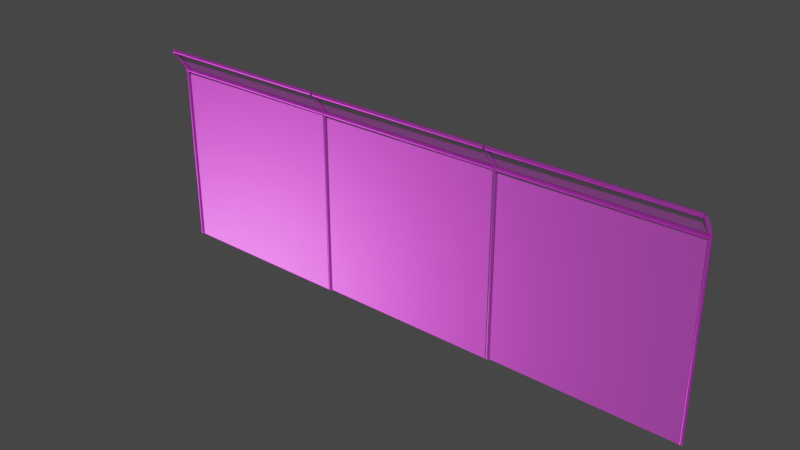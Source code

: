# Source: uploads_files_4144185_wire_fence.blend  (saved by Blender 3.1.7; exported with 4.5.12 LTS)
import bpy
from mathutils import Matrix  # noqa: F401  (used for matrix-valued properties, if any)

bpy.ops.wm.read_factory_settings(use_empty=True)
scene = bpy.context.scene
scene.name = 'Scene'

# ---- collections
col_collection = bpy.data.collections.new('Collection'); scene.collection.children.link(col_collection)

# ---- images (referenced by path relative to the original .blend; pixels are not part of the script)
import os
ASSET_DIR = os.environ.get("B2B_ASSET_DIR", "")  # directory of the original .blend (textures are referenced by path, not embedded)
HERE = os.path.dirname(os.path.abspath(__file__))  # packed textures are extracted next to this script under _unpacked/

def load_image(name, relpath, width, height, colorspace="sRGB"):
    """Load a texture the original file referenced (path relative to the .blend, or extracted next to this script)."""
    p = next((c for c in (os.path.join(HERE, relpath), os.path.join(ASSET_DIR, relpath)) if relpath and os.path.exists(c)), "")
    if p:
        img = bpy.data.images.load(p, check_existing=True)
        img.name = name
    else:  # same state as the original file: an image datablock whose file is absent (Cycles renders it pink)
        img = bpy.data.images.new(name, width, height)
        img.source = "FILE"
        img.filepath = "//" + (relpath or name)
    img.colorspace_settings.name = colorspace
    return img
img_fence_defaultmaterial_height_png = load_image('fence_DefaultMaterial_Height.png', 'fence/fence_DefaultMaterial_Height.png', 1024, 1024, 'Non-Color')
img_fence_defaultmaterial_basecolor_png = load_image('fence_DefaultMaterial_BaseColor.png', 'fence/fence_DefaultMaterial_BaseColor.png', 1024, 1024, 'sRGB')
img_fence_defaultmaterial_metallic_png = load_image('fence_DefaultMaterial_Metallic.png', 'fence/fence_DefaultMaterial_Metallic.png', 1024, 1024, 'Non-Color')
img_fence_defaultmaterial_roughness_png = load_image('fence_DefaultMaterial_Roughness.png', 'fence/fence_DefaultMaterial_Roughness.png', 1024, 1024, 'Non-Color')
img_fence_defaultmaterial_normal_png_001 = load_image('fence_DefaultMaterial_Normal.png.001', 'fence/fence_DefaultMaterial_Normal.png', 1024, 1024, 'Non-Color')
img_fence_defaultmaterial_opacity___png = load_image('fence_DefaultMaterial_opacity(..png', 'fence/fence_DefaultMaterial_opacity(..png', 1024, 1024, 'sRGB')

# ---- materials (node trees are filled in below, after node groups)
mat_material_006 = bpy.data.materials.new('Material.006')
mat_material_006.surface_render_method = 'BLENDED'
mat_material_006.blend_method = 'BLEND'
mat_material_006.use_transparent_shadow = False
mat_material_006.roughness = 0.5

# ---- material node trees
mat_material_006.use_nodes = True; mat_material_006.node_tree.nodes.clear()
_N = mat_material_006.node_tree.nodes; _L = mat_material_006.node_tree.links
n0 = _N.new('NodeFrame'); n0.name = 'Frame'; n0.location = (-1270, 330)
n0.label = 'Mapping'
n0.width = 400
n1 = _N.new('NodeFrame'); n1.name = 'Frame.001'; n1.location = (-628, 530)
n1.label = 'Textures'
n1.width = 358
n2 = _N.new('ShaderNodeOutputMaterial'); n2.name = 'Material Output'; n2.location = (300, 300)
n3 = _N.new('ShaderNodeTexImage'); n3.name = 'Image Texture'; n3.location = (88, -1150)
n3.label = 'Displacement'
n3.image = img_fence_defaultmaterial_height_png
n4 = _N.new('ShaderNodeDisplacement'); n4.name = 'Displacement'; n4.location = (10, -260)
n4.inputs[2].default_value = 1.0
n5 = _N.new('ShaderNodeTexImage'); n5.name = 'Image Texture.001'; n5.location = (88, -30)
n5.label = 'Base Color'
n5.image = img_fence_defaultmaterial_basecolor_png
n6 = _N.new('ShaderNodeTexImage'); n6.name = 'Image Texture.002'; n6.location = (88, -310)
n6.label = 'Metallic'
n6.image = img_fence_defaultmaterial_metallic_png
n7 = _N.new('ShaderNodeTexImage'); n7.name = 'Image Texture.003'; n7.location = (88, -590)
n7.label = 'Roughness'
n7.image = img_fence_defaultmaterial_roughness_png
n8 = _N.new('ShaderNodeTexImage'); n8.name = 'Image Texture.004'; n8.location = (88, -870)
n8.label = 'Normal'
n8.image = img_fence_defaultmaterial_normal_png_001
n9 = _N.new('ShaderNodeNormalMap'); n9.name = 'Normal Map'; n9.location = (-240, -340)
n10 = _N.new('ShaderNodeMapping'); n10.name = 'Mapping'; n10.location = (230, -30)
n11 = _N.new('NodeReroute'); n11.name = 'Reroute'; n11.location = (38, -700)
n11.width = 16
n11.socket_idname = 'NodeSocketVector'
n12 = _N.new('ShaderNodeTexCoord'); n12.name = 'Texture Coordinate'; n12.location = (30, -30)
n13 = _N.new('ShaderNodeBsdfPrincipled'); n13.name = 'Principled BSDF'; n13.location = (10, 300)
n13.distribution = 'GGX'
n13.subsurface_method = 'RANDOM_WALK_SKIN'
n13.inputs[3].default_value = 1.45
n13.inputs[27].default_value = (0.0, 0.0, 0.0, 1.0)
n13.inputs[28].default_value = 1.0
n14 = _N.new('ShaderNodeTexImage'); n14.name = 'Image Texture.005'; n14.location = (393, -218)
n14.image = img_fence_defaultmaterial_opacity___png
n3.parent = n1
n5.parent = n1
n6.parent = n1
n7.parent = n1
n8.parent = n1
n10.parent = n0
n11.parent = n1
n12.parent = n0
_L.new(n13.outputs[0], n2.inputs[0])
_L.new(n3.outputs[0], n4.inputs[0])
_L.new(n4.outputs[0], n2.inputs[2])
_L.new(n5.outputs[0], n13.inputs[0])
_L.new(n6.outputs[0], n13.inputs[1])
_L.new(n7.outputs[0], n13.inputs[2])
_L.new(n8.outputs[0], n9.inputs[1])
_L.new(n9.outputs[0], n13.inputs[5])
_L.new(n11.outputs[0], n5.inputs[0])
_L.new(n11.outputs[0], n6.inputs[0])
_L.new(n11.outputs[0], n7.inputs[0])
_L.new(n11.outputs[0], n8.inputs[0])
_L.new(n11.outputs[0], n3.inputs[0])
_L.new(n10.outputs[0], n11.inputs[0])
_L.new(n12.outputs[2], n10.inputs[0])
_L.new(n14.outputs[0], n13.inputs[4])
n2.is_active_output = True

# ---- world
world_world = bpy.data.worlds.new('World'); scene.world = world_world
world_world.use_nodes = True; world_world.node_tree.nodes.clear()
_N = world_world.node_tree.nodes; _L = world_world.node_tree.links
n0 = _N.new('ShaderNodeOutputWorld'); n0.name = 'World Output'; n0.location = (300, 300)
n1 = _N.new('ShaderNodeBackground'); n1.name = 'Background'; n1.location = (10, 300)
n1.inputs[0].default_value = (0.05088, 0.05088, 0.05088, 1.0)
_L.new(n1.outputs[0], n0.inputs[0])
n0.is_active_output = True
world_world.color = (0.05088, 0.05088, 0.05088)
world_world.use_sun_shadow = False
world_world.sun_shadow_jitter_overblur = 0.0

# ---- meshes
me_plane_043 = bpy.data.meshes.new('Plane.043')
me_plane_043.from_pydata([(-2.236, 0.1576, -3.749), (2.207, 0.1174, -3.749), (-2.236, 0.1576, 0.6949), (2.207, 0.1174, 0.6949), (-2.223, 0.1744, 0.7068), (-2.223, 0.1535, 0.7277), (-2.223, 0.125, 0.7353), (-2.223, 0.0965, 0.7277), (-2.223, 0.07564, 0.7068), (-2.223, 0.068, 0.6783), (-2.223, 0.07564, 0.6498), (-2.223, 0.0965, 0.629), (-2.223, 0.125, 0.6213), (-2.223, 0.1535, 0.629), (-2.223, 0.1744, 0.6498), (-2.223, 0.182, 0.6783), (2.223, 0.1776, 0.7064), (2.223, 0.1568, 0.7273), (2.223, 0.1283, 0.7349), (2.223, 0.09978, 0.7273), (2.223, 0.07891, 0.7064), (2.223, 0.07128, 0.6779), (2.223, 0.07892, 0.6494), (2.223, 0.09978, 0.6285), (2.223, 0.1283, 0.6209), (2.223, 0.1568, 0.6285), (2.223, 0.1776, 0.6494), (2.223, 0.1853, 0.6779), (-2.242, -0.2219, 1.238), (2.216, -0.2184, 1.205), (-2.239, 0.1062, 0.7155), (2.219, 0.1097, 0.682), (-2.23, -0.1672, 1.246), (-2.23, -0.188, 1.267), (-2.23, -0.2165, 1.275), (-2.23, -0.245, 1.267), (-2.23, -0.2659, 1.246), (-2.23, -0.2735, 1.218), (-2.23, -0.2659, 1.189), (-2.23, -0.245, 1.168), (-2.23, -0.2165, 1.161), (-2.23, -0.188, 1.168), (-2.23, -0.1672, 1.189), (-2.23, -0.1595, 1.218), (2.216, -0.1639, 1.246), (2.216, -0.1848, 1.267), (2.216, -0.2133, 1.274), (2.216, -0.2418, 1.267), (2.216, -0.2626, 1.246), (2.216, -0.2703, 1.217), (2.216, -0.2626, 1.189), (2.216, -0.2418, 1.168), (2.216, -0.2133, 1.16), (2.216, -0.1848, 1.168), (2.216, -0.1639, 1.189), (2.216, -0.1563, 1.217), (-2.278, 0.134, -3.749), (-2.261, 0.1163, -3.749), (-2.237, 0.1096, -3.749), (-2.213, 0.1158, -3.749), (-2.195, 0.1332, -3.749), (-2.188, 0.1572, -3.749), (-2.194, 0.1812, -3.749), (-2.212, 0.199, -3.749), (-2.236, 0.2056, -3.749), (-2.26, 0.1994, -3.749), (-2.278, 0.182, -3.749), (-2.284, 0.158, -3.749), (-2.278, 0.1228, 0.6949), (-2.261, 0.1051, 0.6949), (-2.237, 0.09841, 0.6949), (-2.213, 0.1046, 0.6949), (-2.195, 0.122, 0.6949), (-2.188, 0.1572, 0.6949), (-2.194, 0.1812, 0.6949), (-2.212, 0.199, 0.6949), (-2.236, 0.2056, 0.6949), (-2.26, 0.1994, 0.6949), (-2.278, 0.182, 0.6949), (-2.284, 0.158, 0.6949), (-2.278, -0.2571, 1.243), (-2.261, -0.2731, 1.235), (-2.237, -0.279, 1.232), (-2.213, -0.2735, 1.235), (-2.195, -0.2578, 1.242), (-2.188, -0.2363, 1.253), (-2.194, -0.2146, 1.263), (-2.212, -0.1987, 1.271), (-2.236, -0.1927, 1.274), (-2.26, -0.1983, 1.271), (-2.278, -0.2139, 1.263), (-2.284, -0.2355, 1.253), (2.202, 0.134, -3.749), (2.219, 0.1163, -3.749), (2.243, 0.1096, -3.749), (2.267, 0.1158, -3.749), (2.285, 0.1332, -3.749), (2.292, 0.1572, -3.749), (2.286, 0.1812, -3.749), (2.268, 0.199, -3.749), (2.244, 0.2056, -3.749), (2.22, 0.1994, -3.749), (2.202, 0.182, -3.749), (2.196, 0.158, -3.749), (2.202, 0.1228, 0.6949), (2.219, 0.1051, 0.6949), (2.243, 0.09841, 0.6949), (2.267, 0.1046, 0.6949), (2.285, 0.122, 0.6949), (2.292, 0.1572, 0.6949), (2.286, 0.1812, 0.6949), (2.268, 0.199, 0.6949), (2.244, 0.2056, 0.6949), (2.22, 0.1994, 0.6949), (2.202, 0.182, 0.6949), (2.196, 0.158, 0.6949), (2.202, -0.2571, 1.243), (2.219, -0.2731, 1.235), (2.243, -0.279, 1.232), (2.267, -0.2735, 1.235), (2.285, -0.2578, 1.242), (2.292, -0.2363, 1.253), (2.286, -0.2146, 1.263), (2.268, -0.1987, 1.271), (2.244, -0.1927, 1.274), (2.22, -0.1983, 1.271), (2.202, -0.2139, 1.263), (2.196, -0.2355, 1.253)], [], [(0, 1, 3, 2), (4, 16, 27, 15), (5, 17, 16, 4), (6, 18, 17, 5), (7, 19, 18, 6), (8, 20, 19, 7), (9, 21, 20, 8), (10, 22, 21, 9), (11, 23, 22, 10), (12, 24, 23, 11), (13, 25, 24, 12), (14, 26, 25, 13), (15, 27, 26, 14), (29, 28, 30, 31), (32, 44, 55, 43), (33, 45, 44, 32), (34, 46, 45, 33), (35, 47, 46, 34), (36, 48, 47, 35), (37, 49, 48, 36), (38, 50, 49, 37), (39, 51, 50, 38), (40, 52, 51, 39), (41, 53, 52, 40), (42, 54, 53, 41), (43, 55, 54, 42), (56, 68, 79, 67), (57, 69, 68, 56), (58, 70, 69, 57), (59, 71, 70, 58), (60, 72, 71, 59), (61, 73, 72, 60), (62, 74, 73, 61), (63, 75, 74, 62), (64, 76, 75, 63), (65, 77, 76, 64), (66, 78, 77, 65), (67, 79, 78, 66), (75, 76, 88, 87), (74, 75, 87, 86), (73, 74, 86, 85), (78, 79, 91, 90), (72, 73, 85, 84), (71, 72, 84, 83), (70, 71, 83, 82), (79, 68, 80, 91), (69, 70, 82, 81), (77, 78, 90, 89), (68, 69, 81, 80), (76, 77, 89, 88), (92, 104, 115, 103), (93, 105, 104, 92), (94, 106, 105, 93), (95, 107, 106, 94), (96, 108, 107, 95), (97, 109, 108, 96), (98, 110, 109, 97), (99, 111, 110, 98), (100, 112, 111, 99), (101, 113, 112, 100), (102, 114, 113, 101), (103, 115, 114, 102), (111, 112, 124, 123), (110, 111, 123, 122), (109, 110, 122, 121), (114, 115, 127, 126), (108, 109, 121, 120), (107, 108, 120, 119), (106, 107, 119, 118), (115, 104, 116, 127), (105, 106, 118, 117), (113, 114, 126, 125), (104, 105, 117, 116), (112, 113, 125, 124)])
me_plane_043.polygons.foreach_set('use_smooth', [True] * 74)
_uv = me_plane_043.uv_layers.new(name='UVMap')
_uv.uv.foreach_set('vector', [2.98e-08, 0.7553, 0.0, 0.0002894, 0.7532, 0.0, 0.7532, 0.755, 0.9018, 0.594, 0.9018, 0.07563, 0.9115, 0.07558, 0.9115, 0.5939, 0.8921, 0.594, 0.8921, 0.07569, 0.9018, 0.07563, 0.9018, 0.594, 0.8824, 0.5941, 0.8824, 0.07574, 0.8921, 0.07569, 0.8921, 0.594, 0.8727, 0.5941, 0.8727, 0.07578, 0.8824, 0.07574, 0.8824, 0.5941, 0.863, 0.5942, 0.863, 0.07585, 0.8727, 0.07578, 0.8727, 0.5941, 0.9697, 0.5943, 0.9697, 0.07598, 0.9794, 0.07611, 0.9794, 0.5944, 0.96, 0.5942, 0.96, 0.07589, 0.9697, 0.07598, 0.9697, 0.5943, 0.9503, 0.5941, 0.9503, 0.0758, 0.96, 0.07589, 0.96, 0.5942, 0.9406, 0.594, 0.9406, 0.07571, 0.9503, 0.0758, 0.9503, 0.5941, 0.9309, 0.5939, 0.9309, 0.07562, 0.9406, 0.07571, 0.9406, 0.594, 0.9212, 0.5938, 0.9212, 0.0755, 0.9309, 0.07562, 0.9309, 0.5939, 0.9115, 0.5939, 0.9115, 0.07558, 0.9212, 0.0755, 0.9212, 0.5938, 0.8456, 0.0009854, 0.8456, 0.8109, 0.7532, 0.8099, 0.7532, 0.0, 0.9018, 0.594, 0.9018, 0.07563, 0.9115, 0.07558, 0.9115, 0.5939, 0.8921, 0.594, 0.8921, 0.07569, 0.9018, 0.07563, 0.9018, 0.594, 0.8824, 0.5941, 0.8824, 0.07574, 0.8921, 0.07569, 0.8921, 0.594, 0.8727, 0.5941, 0.8727, 0.07578, 0.8824, 0.07574, 0.8824, 0.5941, 0.863, 0.5942, 0.863, 0.07585, 0.8727, 0.07578, 0.8727, 0.5941, 0.9697, 0.5943, 0.9697, 0.07598, 0.9794, 0.07611, 0.9794, 0.5944, 0.96, 0.5942, 0.96, 0.07589, 0.9697, 0.07598, 0.9697, 0.5943, 0.9503, 0.5941, 0.9503, 0.0758, 0.96, 0.07589, 0.96, 0.5942, 0.9406, 0.594, 0.9406, 0.07571, 0.9503, 0.0758, 0.9503, 0.5941, 0.9309, 0.5939, 0.9309, 0.07562, 0.9406, 0.07571, 0.9406, 0.594, 0.9212, 0.5938, 0.9212, 0.0755, 0.9309, 0.07562, 0.9309, 0.5939, 0.9115, 0.5939, 0.9115, 0.07558, 0.9212, 0.0755, 0.9212, 0.5938, 0.0176, 0.866, 0.5551, 0.866, 0.5552, 0.8754, 0.01767, 0.8754, 0.01753, 0.8567, 0.555, 0.8567, 0.5551, 0.866, 0.0176, 0.866, 0.01745, 0.8473, 0.555, 0.8473, 0.555, 0.8567, 0.01753, 0.8567, 0.01826, 0.9505, 0.5558, 0.9505, 0.5558, 0.9599, 0.01833, 0.9599, 0.01819, 0.9411, 0.5557, 0.9411, 0.5558, 0.9505, 0.01826, 0.9505, 0.01811, 0.9317, 0.5556, 0.9317, 0.5557, 0.9411, 0.01819, 0.9411, 0.01804, 0.9223, 0.5555, 0.9223, 0.5556, 0.9317, 0.01811, 0.9317, 0.01797, 0.9129, 0.5555, 0.9129, 0.5555, 0.9223, 0.01804, 0.9223, 0.01789, 0.9036, 0.5554, 0.9036, 0.5555, 0.9129, 0.01797, 0.9129, 0.01782, 0.8942, 0.5553, 0.8942, 0.5554, 0.9036, 0.01789, 0.9036, 0.01775, 0.8848, 0.5552, 0.8848, 0.5553, 0.8942, 0.01782, 0.8942, 0.01767, 0.8754, 0.5552, 0.8754, 0.5552, 0.8848, 0.01775, 0.8848, 0.5555, 0.9129, 0.5554, 0.9036, 0.5554, 0.9036, 0.5555, 0.9129, 0.5555, 0.9223, 0.5555, 0.9129, 0.5555, 0.9129, 0.5555, 0.9223, 0.5556, 0.9317, 0.5555, 0.9223, 0.5555, 0.9223, 0.5556, 0.9317, 0.5552, 0.8848, 0.5552, 0.8754, 0.5552, 0.8754, 0.5552, 0.8848, 0.5557, 0.9411, 0.5556, 0.9317, 0.5556, 0.9317, 0.5557, 0.9411, 0.5558, 0.9505, 0.5557, 0.9411, 0.5557, 0.9411, 0.5558, 0.9505, 0.5558, 0.9599, 0.5558, 0.9505, 0.5558, 0.9505, 0.5558, 0.9599, 0.5552, 0.8754, 0.5551, 0.866, 0.5551, 0.866, 0.5552, 0.8754, 0.555, 0.8567, 0.555, 0.8473, 0.555, 0.8473, 0.555, 0.8567, 0.5553, 0.8942, 0.5552, 0.8848, 0.5552, 0.8848, 0.5553, 0.8942, 0.5551, 0.866, 0.555, 0.8567, 0.555, 0.8567, 0.5551, 0.866, 0.5554, 0.9036, 0.5553, 0.8942, 0.5553, 0.8942, 0.5554, 0.9036, 0.0176, 0.866, 0.5551, 0.866, 0.5552, 0.8754, 0.01767, 0.8754, 0.01753, 0.8567, 0.555, 0.8567, 0.5551, 0.866, 0.0176, 0.866, 0.01745, 0.8473, 0.555, 0.8473, 0.555, 0.8567, 0.01753, 0.8567, 0.01826, 0.9505, 0.5558, 0.9505, 0.5558, 0.9599, 0.01833, 0.9599, 0.01819, 0.9411, 0.5557, 0.9411, 0.5558, 0.9505, 0.01826, 0.9505, 0.01811, 0.9317, 0.5556, 0.9317, 0.5557, 0.9411, 0.01819, 0.9411, 0.01804, 0.9223, 0.5555, 0.9223, 0.5556, 0.9317, 0.01811, 0.9317, 0.01797, 0.9129, 0.5555, 0.9129, 0.5555, 0.9223, 0.01804, 0.9223, 0.01789, 0.9036, 0.5554, 0.9036, 0.5555, 0.9129, 0.01797, 0.9129, 0.01782, 0.8942, 0.5553, 0.8942, 0.5554, 0.9036, 0.01789, 0.9036, 0.01775, 0.8848, 0.5552, 0.8848, 0.5553, 0.8942, 0.01782, 0.8942, 0.01767, 0.8754, 0.5552, 0.8754, 0.5552, 0.8848, 0.01775, 0.8848, 0.5555, 0.9129, 0.5554, 0.9036, 0.5554, 0.9036, 0.5555, 0.9129, 0.5555, 0.9223, 0.5555, 0.9129, 0.5555, 0.9129, 0.5555, 0.9223, 0.5556, 0.9317, 0.5555, 0.9223, 0.5555, 0.9223, 0.5556, 0.9317, 0.5552, 0.8848, 0.5552, 0.8754, 0.5552, 0.8754, 0.5552, 0.8848, 0.5557, 0.9411, 0.5556, 0.9317, 0.5556, 0.9317, 0.5557, 0.9411, 0.5558, 0.9505, 0.5557, 0.9411, 0.5557, 0.9411, 0.5558, 0.9505, 0.5558, 0.9599, 0.5558, 0.9505, 0.5558, 0.9505, 0.5558, 0.9599, 0.5552, 0.8754, 0.5551, 0.866, 0.5551, 0.866, 0.5552, 0.8754, 0.555, 0.8567, 0.555, 0.8473, 0.555, 0.8473, 0.555, 0.8567, 0.5553, 0.8942, 0.5552, 0.8848, 0.5552, 0.8848, 0.5553, 0.8942, 0.5551, 0.866, 0.555, 0.8567, 0.555, 0.8567, 0.5551, 0.866, 0.5554, 0.9036, 0.5553, 0.8942, 0.5553, 0.8942, 0.5554, 0.9036])
me_plane_043.materials.append(mat_material_006)
me_plane_043.use_remesh_fix_poles = True
me_plane_043.use_remesh_preserve_attributes = False
me_plane_043.update()
me_plane_043.normals_split_custom_set([tuple(v) for v in zip(*[iter([-0.009042, -1.0, 4.83e-08, -0.009042, -1.0, 4.83e-08, -0.009042, -1.0, 4.83e-08, -0.009042, -1.0, 4.83e-08, -0.0005913, 0.8656, 0.5008, -0.0005921, 0.8665, 0.4992, -0.000737, 1.0, -0.0005627, -0.0007369, 1.0, 0.0005899, -0.0002872, 0.4991, 0.8665, -0.0002885, 0.5008, 0.8655, -0.0005921, 0.8665, 0.4992, -0.0005913, 0.8656, 0.5008, 9.369e-05, -0.0008263, 1.0, 9.251e-05, 0.0007765, 1.0, -0.0002885, 0.5008, 0.8655, -0.0002872, 0.4991, 0.8665, 0.0004494, -0.5004, 0.8658, 0.0004489, -0.4997, 0.8662, 9.251e-05, 0.0007765, 1.0, 9.369e-05, -0.0008263, 1.0, 0.0006848, -0.866, 0.5001, 0.0006848, -0.8661, 0.4999, 0.0004489, -0.4997, 0.8662, 0.0004494, -0.5004, 0.8658, 0.000737, -1.0, 0.0005605, 0.0007369, -1.0, -0.0005935, 0.0006848, -0.8661, 0.4999, 0.0006848, -0.866, 0.5001, 0.0005921, -0.8665, -0.4992, 0.0005913, -0.8656, -0.5008, 0.0007369, -1.0, -0.0005935, 0.000737, -1.0, 0.0005605, 0.0002885, -0.5008, -0.8655, 0.0002872, -0.4991, -0.8665, 0.0005913, -0.8656, -0.5008, 0.0005921, -0.8665, -0.4992, -9.252e-05, -0.0007765, -1.0, -9.37e-05, 0.0008262, -1.0, 0.0002872, -0.4991, -0.8665, 0.0002885, -0.5008, -0.8655, -0.0004489, 0.4997, -0.8662, -0.0004494, 0.5004, -0.8658, -9.37e-05, 0.0008262, -1.0, -9.252e-05, -0.0007765, -1.0, -0.0006848, 0.8661, -0.4999, -0.0006848, 0.866, -0.5001, -0.0004494, 0.5004, -0.8658, -0.0004489, 0.4997, -0.8662, -0.0007369, 1.0, 0.0005899, -0.000737, 1.0, -0.0005627, -0.0006848, 0.866, -0.5001, -0.0006848, 0.8661, -0.4999, -0.003332, -0.847, -0.5316, -0.003332, -0.847, -0.5316, -0.003332, -0.847, -0.5316, -0.003332, -0.847, -0.5316, -0.0005913, 0.8656, 0.5008, -0.0005921, 0.8665, 0.4992, -0.000737, 1.0, -0.0005604, -0.0007369, 1.0, 0.0005909, -0.0002872, 0.4991, 0.8665, -0.0002885, 0.5008, 0.8655, -0.0005921, 0.8665, 0.4992, -0.0005913, 0.8656, 0.5008, 9.369e-05, -0.0008265, 1.0, 9.251e-05, 0.0007762, 1.0, -0.0002885, 0.5008, 0.8655, -0.0002872, 0.4991, 0.8665, 0.0004493, -0.5004, 0.8658, 0.0004489, -0.4997, 0.8662, 9.251e-05, 0.0007762, 1.0, 9.369e-05, -0.0008265, 1.0, 0.0006848, -0.866, 0.5001, 0.0006848, -0.8661, 0.4999, 0.0004489, -0.4997, 0.8662, 0.0004493, -0.5004, 0.8658, 0.000737, -1.0, 0.0005631, 0.0007369, -1.0, -0.0005909, 0.0006848, -0.8661, 0.4999, 0.0006848, -0.866, 0.5001, 0.0005921, -0.8665, -0.4992, 0.0005913, -0.8656, -0.5008, 0.0007369, -1.0, -0.0005909, 0.000737, -1.0, 0.0005631, 0.0002885, -0.5008, -0.8655, 0.0002872, -0.4991, -0.8665, 0.0005913, -0.8656, -0.5008, 0.0005921, -0.8665, -0.4992, -9.251e-05, -0.0007767, -1.0, -9.369e-05, 0.0008261, -1.0, 0.0002872, -0.4991, -0.8665, 0.0002885, -0.5008, -0.8655, -0.0004489, 0.4997, -0.8662, -0.0004494, 0.5004, -0.8658, -9.369e-05, 0.0008261, -1.0, -9.251e-05, -0.0007767, -1.0, -0.0006848, 0.8661, -0.4999, -0.0006848, 0.866, -0.5001, -0.0004494, 0.5004, -0.8658, -0.0004489, 0.4997, -0.8662, -0.0007369, 1.0, 0.0005909, -0.000737, 1.0, -0.0005604, -0.0006848, 0.866, -0.5001, -0.0006848, 0.8661, -0.4999, -0.8818, -0.4715, -0.001053, -0.9028, -0.4113, -0.1258, -0.9967, 0.07169, 0.03889, -0.9995, 0.03214, -0.0001329, -0.508, -0.8614, -0.002171, -0.5278, -0.8064, -0.2667, -0.9028, -0.4113, -0.1258, -0.8818, -0.4715, -0.001053, -0.009047, -1.0, -0.00252, -0.009446, -0.9484, -0.3169, -0.5278, -0.8064, -0.2667, -0.508, -0.8614, -0.002171, 0.4923, -0.8704, -0.002193, 0.5117, -0.8157, -0.27, -0.009446, -0.9484, -0.3169, -0.009047, -1.0, -0.00252, 0.874, -0.486, -0.00108, 0.8954, -0.4255, -0.131, 0.5117, -0.8157, -0.27, 0.4923, -0.8704, -0.002193, 0.9999, 0.0157, -0.0001423, 0.9979, 0.05586, 0.03359, 0.8954, -0.4255, -0.131, 0.874, -0.486, -0.00108, 0.8705, 0.4921, -2.347e-08, 0.8483, 0.5014, 0.17, 0.9979, 0.05586, 0.03359, 0.9999, 0.0157, -0.0001423, 0.5078, 0.8615, -3.93e-08, 0.4884, 0.8346, 0.2549, 0.8483, 0.5014, 0.17, 0.8705, 0.4921, -2.347e-08, 0.009044, 1.0, -4.366e-08, 0.008665, 0.959, 0.2834, 0.4884, 0.8346, 0.2549, 0.5078, 0.8615, -3.93e-08, -0.4921, 0.8705, -3.93e-08, -0.4732, 0.8427, 0.2568, 0.008665, 0.959, 0.2834, 0.009044, 1.0, -4.366e-08, -0.8615, 0.5078, -2.401e-08, -0.8389, 0.5157, 0.174, -0.4732, 0.8427, 0.2568, -0.4921, 0.8705, -3.93e-08, -0.9995, 0.03214, -0.0001329, -0.9967, 0.07169, 0.03889, -0.8389, 0.5157, 0.174, -0.8615, 0.5078, -2.401e-08, 0.4884, 0.8346, 0.2549, 0.008665, 0.959, 0.2834, 0.008483, 0.8234, 0.5674, 0.4858, 0.7191, 0.4969, 0.8483, 0.5014, 0.17, 0.4884, 0.8346, 0.2549, 0.4858, 0.7191, 0.4969, 0.8632, 0.4144, 0.2883, 0.9979, 0.05586, 0.03359, 0.8483, 0.5014, 0.17, 0.8632, 0.4144, 0.2883, 0.9999, -0.009783, -0.006718, -0.8389, 0.5157, 0.174, -0.9967, 0.07169, 0.03889, -1.0, 0.00494, 0.003591, -0.8534, 0.4279, 0.2977, 0.8954, -0.4255, -0.131, 0.9979, 0.05586, 0.03359, 0.9999, -0.009783, -0.006718, 0.8408, -0.444, -0.3098, 0.5117, -0.8157, -0.27, 0.8954, -0.4255, -0.131, 0.8408, -0.444, -0.3098, 0.4485, -0.7323, -0.5125, -0.009446, -0.9484, -0.3169, 0.5117, -0.8157, -0.27, 0.4485, -0.7323, -0.5125, -0.008051, -0.8186, -0.5744, -0.9967, 0.07169, 0.03889, -0.9028, -0.4113, -0.1258, -0.8499, -0.4322, -0.3015, -1.0, 0.00494, 0.003591, -0.5278, -0.8064, -0.2667, -0.009446, -0.9484, -0.3169, -0.008051, -0.8186, -0.5744, -0.4635, -0.726, -0.508, -0.4732, 0.8427, 0.2568, -0.8389, 0.5157, 0.174, -0.8534, 0.4279, 0.2977, -0.4703, 0.7261, 0.5017, -0.9028, -0.4113, -0.1258, -0.5278, -0.8064, -0.2667, -0.4635, -0.726, -0.508, -0.8499, -0.4322, -0.3015, 0.008665, 0.959, 0.2834, -0.4732, 0.8427, 0.2568, -0.4703, 0.7261, 0.5017, 0.008483, 0.8234, 0.5674, -0.8818, -0.4716, -0.001054, -0.9028, -0.4113, -0.1259, -0.9967, 0.07171, 0.0389, -0.9995, 0.03215, -0.000133, -0.508, -0.8614, -0.002171, -0.5278, -0.8064, -0.2667, -0.9028, -0.4113, -0.1259, -0.8818, -0.4716, -0.001054, -0.009048, -1.0, -0.00252, -0.009445, -0.9484, -0.3169, -0.5278, -0.8064, -0.2667, -0.508, -0.8614, -0.002171, 0.4923, -0.8704, -0.002193, 0.5117, -0.8157, -0.27, -0.009445, -0.9484, -0.3169, -0.009048, -1.0, -0.00252, 0.874, -0.486, -0.00108, 0.8954, -0.4255, -0.131, 0.5117, -0.8157, -0.27, 0.4923, -0.8704, -0.002193, 0.9999, 0.01571, -0.0001423, 0.9979, 0.05586, 0.0336, 0.8954, -0.4255, -0.131, 0.874, -0.486, -0.00108, 0.8705, 0.4921, -2.019e-08, 0.8483, 0.5014, 0.17, 0.9979, 0.05586, 0.0336, 0.9999, 0.01571, -0.0001423, 0.5078, 0.8615, -3.602e-08, 0.4884, 0.8346, 0.2549, 0.8483, 0.5014, 0.17, 0.8705, 0.4921, -2.019e-08, 0.009044, 1.0, -4.366e-08, 0.008666, 0.959, 0.2834, 0.4884, 0.8346, 0.2549, 0.5078, 0.8615, -3.602e-08, -0.4921, 0.8705, -3.711e-08, -0.4732, 0.8427, 0.2568, 0.008666, 0.959, 0.2834, 0.009044, 1.0, -4.366e-08, -0.8615, 0.5078, -2.129e-08, -0.8389, 0.5157, 0.174, -0.4732, 0.8427, 0.2568, -0.4921, 0.8705, -3.711e-08, -0.9995, 0.03215, -0.000133, -0.9967, 0.07171, 0.0389, -0.8389, 0.5157, 0.174, -0.8615, 0.5078, -2.129e-08, 0.4884, 0.8346, 0.2549, 0.008666, 0.959, 0.2834, 0.008486, 0.8234, 0.5674, 0.4858, 0.719, 0.4969, 0.8483, 0.5014, 0.17, 0.4884, 0.8346, 0.2549, 0.4858, 0.719, 0.4969, 0.8632, 0.4144, 0.2883, 0.9979, 0.05586, 0.0336, 0.8483, 0.5014, 0.17, 0.8632, 0.4144, 0.2883, 0.9999, -0.009787, -0.006722, -0.8389, 0.5157, 0.174, -0.9967, 0.07171, 0.0389, -1.0, 0.004954, 0.003602, -0.8534, 0.4279, 0.2977, 0.8954, -0.4255, -0.131, 0.9979, 0.05586, 0.0336, 0.9999, -0.009787, -0.006722, 0.8408, -0.444, -0.3098, 0.5117, -0.8157, -0.27, 0.8954, -0.4255, -0.131, 0.8408, -0.444, -0.3098, 0.4485, -0.7323, -0.5125, -0.009445, -0.9484, -0.3169, 0.5117, -0.8157, -0.27, 0.4485, -0.7323, -0.5125, -0.008048, -0.8186, -0.5744, -0.9967, 0.07171, 0.0389, -0.9028, -0.4113, -0.1259, -0.8499, -0.4322, -0.3015, -1.0, 0.004954, 0.003602, -0.5278, -0.8064, -0.2667, -0.009445, -0.9484, -0.3169, -0.008048, -0.8186, -0.5744, -0.4635, -0.726, -0.508, -0.4732, 0.8427, 0.2568, -0.8389, 0.5157, 0.174, -0.8534, 0.4279, 0.2977, -0.4703, 0.7261, 0.5017, -0.9028, -0.4113, -0.1259, -0.5278, -0.8064, -0.2667, -0.4635, -0.726, -0.508, -0.8499, -0.4322, -0.3015, 0.008666, 0.959, 0.2834, -0.4732, 0.8427, 0.2568, -0.4703, 0.7261, 0.5017, 0.008486, 0.8234, 0.5674])] * 3)])
me_plane_003 = bpy.data.meshes.new('Plane.003')
me_plane_003.from_pydata([(-2.231, 0.1896, -4.521), (2.212, 0.1494, -4.521), (-2.231, 0.1896, -0.07701), (2.212, 0.1494, -0.07701), (-2.218, 0.2064, -0.06508), (-2.218, 0.1855, -0.04422), (-2.219, 0.157, -0.03659), (-2.219, 0.1285, -0.04422), (-2.219, 0.1076, -0.06509), (-2.219, 0.1, -0.09359), (-2.218, 0.1076, -0.1221), (-2.218, 0.1285, -0.143), (-2.218, 0.157, -0.1506), (-2.218, 0.1855, -0.1429), (-2.218, 0.2064, -0.1221), (-2.218, 0.214, -0.09358), (2.228, 0.2096, -0.0655), (2.228, 0.1888, -0.04464), (2.228, 0.1603, -0.037), (2.228, 0.1318, -0.04464), (2.228, 0.1109, -0.0655), (2.228, 0.1033, -0.094), (2.228, 0.1109, -0.1225), (2.228, 0.1318, -0.1434), (2.228, 0.1603, -0.151), (2.228, 0.1888, -0.1434), (2.228, 0.2097, -0.1225), (2.228, 0.2173, -0.094), (-2.237, -0.1899, 0.4664), (2.221, -0.1864, 0.4328), (-2.234, 0.1382, -0.05638), (2.224, 0.1417, -0.08994), (-2.225, -0.1352, 0.4743), (-2.225, -0.156, 0.4951), (-2.225, -0.1845, 0.5028), (-2.225, -0.213, 0.4951), (-2.225, -0.2339, 0.4743), (-2.225, -0.2415, 0.4458), (-2.225, -0.2339, 0.4173), (-2.225, -0.213, 0.3964), (-2.225, -0.1845, 0.3888), (-2.225, -0.156, 0.3964), (-2.225, -0.1352, 0.4173), (-2.225, -0.1275, 0.4458), (2.221, -0.1319, 0.4739), (2.221, -0.1528, 0.4947), (2.221, -0.1813, 0.5024), (2.221, -0.2098, 0.4947), (2.221, -0.2306, 0.4739), (2.221, -0.2383, 0.4454), (2.221, -0.2306, 0.4169), (2.221, -0.2098, 0.396), (2.221, -0.1813, 0.3884), (2.221, -0.1528, 0.396), (2.221, -0.1319, 0.4169), (2.221, -0.1243, 0.4454)], [], [(0, 1, 3, 2), (4, 16, 27, 15), (5, 17, 16, 4), (6, 18, 17, 5), (7, 19, 18, 6), (8, 20, 19, 7), (9, 21, 20, 8), (10, 22, 21, 9), (11, 23, 22, 10), (12, 24, 23, 11), (13, 25, 24, 12), (14, 26, 25, 13), (15, 27, 26, 14), (29, 28, 30, 31), (32, 44, 55, 43), (33, 45, 44, 32), (34, 46, 45, 33), (35, 47, 46, 34), (36, 48, 47, 35), (37, 49, 48, 36), (38, 50, 49, 37), (39, 51, 50, 38), (40, 52, 51, 39), (41, 53, 52, 40), (42, 54, 53, 41), (43, 55, 54, 42)])
me_plane_003.polygons.foreach_set('use_smooth', [True] * 26)
_uv = me_plane_003.uv_layers.new(name='UVMap')
_uv.uv.foreach_set('vector', [2.98e-08, 0.7553, 0.0, 0.0002894, 0.7532, 0.0, 0.7532, 0.755, 0.9018, 0.594, 0.9018, 0.07563, 0.9115, 0.07558, 0.9115, 0.5939, 0.8921, 0.594, 0.8921, 0.07569, 0.9018, 0.07563, 0.9018, 0.594, 0.8824, 0.5941, 0.8824, 0.07574, 0.8921, 0.07569, 0.8921, 0.594, 0.8727, 0.5941, 0.8727, 0.07578, 0.8824, 0.07574, 0.8824, 0.5941, 0.863, 0.5942, 0.863, 0.07585, 0.8727, 0.07578, 0.8727, 0.5941, 0.9697, 0.5943, 0.9697, 0.07598, 0.9794, 0.07611, 0.9794, 0.5944, 0.96, 0.5942, 0.96, 0.07589, 0.9697, 0.07598, 0.9697, 0.5943, 0.9503, 0.5941, 0.9503, 0.0758, 0.96, 0.07589, 0.96, 0.5942, 0.9406, 0.594, 0.9406, 0.07571, 0.9503, 0.0758, 0.9503, 0.5941, 0.9309, 0.5939, 0.9309, 0.07562, 0.9406, 0.07571, 0.9406, 0.594, 0.9212, 0.5938, 0.9212, 0.0755, 0.9309, 0.07562, 0.9309, 0.5939, 0.9115, 0.5939, 0.9115, 0.07558, 0.9212, 0.0755, 0.9212, 0.5938, 0.8456, 0.0009854, 0.8456, 0.8109, 0.7532, 0.8099, 0.7532, 0.0, 0.9018, 0.594, 0.9018, 0.07563, 0.9115, 0.07558, 0.9115, 0.5939, 0.8921, 0.594, 0.8921, 0.07569, 0.9018, 0.07563, 0.9018, 0.594, 0.8824, 0.5941, 0.8824, 0.07574, 0.8921, 0.07569, 0.8921, 0.594, 0.8727, 0.5941, 0.8727, 0.07578, 0.8824, 0.07574, 0.8824, 0.5941, 0.863, 0.5942, 0.863, 0.07585, 0.8727, 0.07578, 0.8727, 0.5941, 0.9697, 0.5943, 0.9697, 0.07598, 0.9794, 0.07611, 0.9794, 0.5944, 0.96, 0.5942, 0.96, 0.07589, 0.9697, 0.07598, 0.9697, 0.5943, 0.9503, 0.5941, 0.9503, 0.0758, 0.96, 0.07589, 0.96, 0.5942, 0.9406, 0.594, 0.9406, 0.07571, 0.9503, 0.0758, 0.9503, 0.5941, 0.9309, 0.5939, 0.9309, 0.07562, 0.9406, 0.07571, 0.9406, 0.594, 0.9212, 0.5938, 0.9212, 0.0755, 0.9309, 0.07562, 0.9309, 0.5939, 0.9115, 0.5939, 0.9115, 0.07558, 0.9212, 0.0755, 0.9212, 0.5938])
me_plane_003.materials.append(mat_material_006)
me_plane_003.use_remesh_fix_poles = True
me_plane_003.use_remesh_preserve_attributes = False
me_plane_003.update()
me_plane_003.normals_split_custom_set([tuple(v) for v in zip(*[iter([-0.009042, -1.0, 4.83e-08, -0.009042, -1.0, 4.83e-08, -0.009042, -1.0, 4.83e-08, -0.009042, -1.0, 4.83e-08, -0.0005913, 0.8656, 0.5008, -0.0005921, 0.8665, 0.4992, -0.000737, 1.0, -0.0005648, -0.0007369, 1.0, 0.0005892, -0.0002872, 0.4991, 0.8665, -0.0002885, 0.5008, 0.8655, -0.0005921, 0.8665, 0.4992, -0.0005913, 0.8656, 0.5008, 9.37e-05, -0.000825, 1.0, 9.252e-05, 0.0007757, 1.0, -0.0002885, 0.5008, 0.8655, -0.0002872, 0.4991, 0.8665, 0.0004494, -0.5004, 0.8658, 0.0004489, -0.4997, 0.8662, 9.252e-05, 0.0007757, 1.0, 9.37e-05, -0.000825, 1.0, 0.0006848, -0.866, 0.5001, 0.0006848, -0.8661, 0.4999, 0.0004489, -0.4997, 0.8662, 0.0004494, -0.5004, 0.8658, 0.000737, -1.0, 0.0005603, 0.0007369, -1.0, -0.000593, 0.0006848, -0.8661, 0.4999, 0.0006848, -0.866, 0.5001, 0.0005921, -0.8665, -0.4992, 0.0005913, -0.8656, -0.5008, 0.0007369, -1.0, -0.000593, 0.000737, -1.0, 0.0005603, 0.0002885, -0.5008, -0.8655, 0.0002872, -0.4991, -0.8665, 0.0005913, -0.8656, -0.5008, 0.0005921, -0.8665, -0.4992, -9.252e-05, -0.000775, -1.0, -9.37e-05, 0.0008263, -1.0, 0.0002872, -0.4991, -0.8665, 0.0002885, -0.5008, -0.8655, -0.0004489, 0.4997, -0.8662, -0.0004494, 0.5004, -0.8658, -9.37e-05, 0.0008263, -1.0, -9.252e-05, -0.000775, -1.0, -0.0006848, 0.8661, -0.4999, -0.0006848, 0.866, -0.5001, -0.0004494, 0.5004, -0.8658, -0.0004489, 0.4997, -0.8662, -0.0007369, 1.0, 0.0005892, -0.000737, 1.0, -0.0005648, -0.0006848, 0.866, -0.5001, -0.0006848, 0.8661, -0.4999, -0.003332, -0.847, -0.5316, -0.003332, -0.847, -0.5316, -0.003332, -0.847, -0.5316, -0.003332, -0.847, -0.5316, -0.0005913, 0.8656, 0.5008, -0.0005921, 0.8665, 0.4992, -0.000737, 1.0, -0.0005611, -0.0007369, 1.0, 0.0005909, -0.0002872, 0.4991, 0.8665, -0.0002885, 0.5008, 0.8655, -0.0005921, 0.8665, 0.4992, -0.0005913, 0.8656, 0.5008, 9.37e-05, -0.0008252, 1.0, 9.252e-05, 0.0007761, 1.0, -0.0002885, 0.5008, 0.8655, -0.0002872, 0.4991, 0.8665, 0.0004494, -0.5004, 0.8658, 0.0004489, -0.4997, 0.8662, 9.252e-05, 0.0007761, 1.0, 9.37e-05, -0.0008252, 1.0, 0.0006848, -0.866, 0.5001, 0.0006848, -0.8661, 0.4999, 0.0004489, -0.4997, 0.8662, 0.0004494, -0.5004, 0.8658, 0.000737, -1.0, 0.0005636, 0.0007369, -1.0, -0.0005904, 0.0006848, -0.8661, 0.4999, 0.0006848, -0.866, 0.5001, 0.0005921, -0.8665, -0.4992, 0.0005913, -0.8656, -0.5008, 0.0007369, -1.0, -0.0005904, 0.000737, -1.0, 0.0005636, 0.0002885, -0.5008, -0.8655, 0.0002872, -0.4991, -0.8665, 0.0005913, -0.8656, -0.5008, 0.0005921, -0.8665, -0.4992, -9.252e-05, -0.0007752, -1.0, -9.37e-05, 0.0008255, -1.0, 0.0002872, -0.4991, -0.8665, 0.0002885, -0.5008, -0.8655, -0.0004489, 0.4997, -0.8662, -0.0004494, 0.5004, -0.8658, -9.37e-05, 0.0008255, -1.0, -9.252e-05, -0.0007752, -1.0, -0.0006848, 0.8661, -0.4999, -0.0006848, 0.866, -0.5001, -0.0004494, 0.5004, -0.8658, -0.0004489, 0.4997, -0.8662, -0.0007369, 1.0, 0.0005909, -0.000737, 1.0, -0.0005611, -0.0006848, 0.866, -0.5001, -0.0006848, 0.8661, -0.4999])] * 3)])
me_plane_001 = bpy.data.meshes.new('Plane.001')
me_plane_001.from_pydata([(-2.22, 0.1576, -3.749), (2.224, 0.1174, -3.749), (-2.22, 0.1576, 0.6949), (2.224, 0.1174, 0.6949), (-2.207, 0.1744, 0.7068), (-2.207, 0.1535, 0.7277), (-2.207, 0.125, 0.7353), (-2.207, 0.0965, 0.7277), (-2.207, 0.07564, 0.7068), (-2.207, 0.068, 0.6783), (-2.207, 0.07564, 0.6498), (-2.207, 0.0965, 0.629), (-2.207, 0.125, 0.6213), (-2.207, 0.1535, 0.629), (-2.207, 0.1744, 0.6498), (-2.207, 0.182, 0.6783), (2.239, 0.1776, 0.7064), (2.239, 0.1568, 0.7273), (2.239, 0.1283, 0.7349), (2.239, 0.09978, 0.7273), (2.239, 0.07891, 0.7064), (2.239, 0.07128, 0.6779), (2.239, 0.07892, 0.6494), (2.239, 0.09978, 0.6285), (2.239, 0.1283, 0.6209), (2.239, 0.1568, 0.6285), (2.239, 0.1776, 0.6494), (2.239, 0.1853, 0.6779), (-2.226, -0.2219, 1.238), (2.233, -0.2184, 1.205), (-2.223, 0.1062, 0.7155), (2.236, 0.1097, 0.682), (-2.214, -0.1672, 1.246), (-2.214, -0.188, 1.267), (-2.214, -0.2165, 1.275), (-2.214, -0.245, 1.267), (-2.214, -0.2659, 1.246), (-2.214, -0.2735, 1.218), (-2.214, -0.2659, 1.189), (-2.214, -0.245, 1.168), (-2.214, -0.2165, 1.161), (-2.214, -0.188, 1.168), (-2.214, -0.1672, 1.189), (-2.214, -0.1595, 1.218), (2.232, -0.1639, 1.246), (2.232, -0.1848, 1.267), (2.232, -0.2133, 1.274), (2.232, -0.2418, 1.267), (2.232, -0.2626, 1.246), (2.232, -0.2703, 1.217), (2.232, -0.2626, 1.189), (2.232, -0.2418, 1.168), (2.232, -0.2133, 1.16), (2.233, -0.1848, 1.168), (2.233, -0.1639, 1.189), (2.233, -0.1563, 1.217), (-2.298, 0.134, -3.749), (-2.281, 0.1163, -3.749), (-2.257, 0.1096, -3.749), (-2.233, 0.1158, -3.749), (-2.215, 0.1332, -3.749), (-2.209, 0.1572, -3.749), (-2.215, 0.1812, -3.749), (-2.232, 0.199, -3.749), (-2.256, 0.2056, -3.749), (-2.28, 0.1994, -3.749), (-2.298, 0.182, -3.749), (-2.305, 0.158, -3.749), (-2.298, 0.1228, 0.6949), (-2.281, 0.1051, 0.6949), (-2.257, 0.09841, 0.6949), (-2.233, 0.1046, 0.6949), (-2.215, 0.122, 0.6949), (-2.209, 0.1572, 0.6949), (-2.215, 0.1812, 0.6949), (-2.232, 0.199, 0.6949), (-2.256, 0.2056, 0.6949), (-2.28, 0.1994, 0.6949), (-2.298, 0.182, 0.6949), (-2.305, 0.158, 0.6949), (-2.298, -0.2571, 1.243), (-2.281, -0.2731, 1.235), (-2.257, -0.279, 1.232), (-2.233, -0.2735, 1.235), (-2.215, -0.2578, 1.242), (-2.209, -0.2363, 1.253), (-2.215, -0.2146, 1.263), (-2.232, -0.1987, 1.271), (-2.256, -0.1927, 1.274), (-2.28, -0.1983, 1.271), (-2.298, -0.2139, 1.263), (-2.305, -0.2355, 1.253), (2.197, 0.134, -3.749), (2.215, 0.1163, -3.749), (2.238, 0.1096, -3.749), (2.263, 0.1158, -3.749), (2.28, 0.1332, -3.749), (2.287, 0.1572, -3.749), (2.281, 0.1812, -3.749), (2.263, 0.199, -3.749), (2.239, 0.2056, -3.749), (2.215, 0.1994, -3.749), (2.198, 0.182, -3.749), (2.191, 0.158, -3.749), (2.197, 0.1228, 0.6949), (2.215, 0.1051, 0.6949), (2.238, 0.09841, 0.6949), (2.263, 0.1046, 0.6949), (2.28, 0.122, 0.6949), (2.287, 0.1572, 0.6949), (2.281, 0.1812, 0.6949), (2.263, 0.199, 0.6949), (2.239, 0.2056, 0.6949), (2.215, 0.1994, 0.6949), (2.198, 0.182, 0.6949), (2.191, 0.158, 0.6949), (2.197, -0.2571, 1.243), (2.215, -0.2731, 1.235), (2.238, -0.279, 1.232), (2.263, -0.2735, 1.235), (2.28, -0.2578, 1.242), (2.287, -0.2363, 1.253), (2.281, -0.2146, 1.263), (2.263, -0.1987, 1.271), (2.239, -0.1927, 1.274), (2.215, -0.1983, 1.271), (2.198, -0.2139, 1.263), (2.191, -0.2355, 1.253)], [], [(0, 1, 3, 2), (4, 16, 27, 15), (5, 17, 16, 4), (6, 18, 17, 5), (7, 19, 18, 6), (8, 20, 19, 7), (9, 21, 20, 8), (10, 22, 21, 9), (11, 23, 22, 10), (12, 24, 23, 11), (13, 25, 24, 12), (14, 26, 25, 13), (15, 27, 26, 14), (29, 28, 30, 31), (32, 44, 55, 43), (33, 45, 44, 32), (34, 46, 45, 33), (35, 47, 46, 34), (36, 48, 47, 35), (37, 49, 48, 36), (38, 50, 49, 37), (39, 51, 50, 38), (40, 52, 51, 39), (41, 53, 52, 40), (42, 54, 53, 41), (43, 55, 54, 42), (56, 68, 79, 67), (57, 69, 68, 56), (58, 70, 69, 57), (59, 71, 70, 58), (60, 72, 71, 59), (61, 73, 72, 60), (62, 74, 73, 61), (63, 75, 74, 62), (64, 76, 75, 63), (65, 77, 76, 64), (66, 78, 77, 65), (67, 79, 78, 66), (75, 76, 88, 87), (74, 75, 87, 86), (73, 74, 86, 85), (78, 79, 91, 90), (72, 73, 85, 84), (71, 72, 84, 83), (70, 71, 83, 82), (79, 68, 80, 91), (69, 70, 82, 81), (77, 78, 90, 89), (68, 69, 81, 80), (76, 77, 89, 88), (92, 104, 115, 103), (93, 105, 104, 92), (94, 106, 105, 93), (95, 107, 106, 94), (96, 108, 107, 95), (97, 109, 108, 96), (98, 110, 109, 97), (99, 111, 110, 98), (100, 112, 111, 99), (101, 113, 112, 100), (102, 114, 113, 101), (103, 115, 114, 102), (111, 112, 124, 123), (110, 111, 123, 122), (109, 110, 122, 121), (114, 115, 127, 126), (108, 109, 121, 120), (107, 108, 120, 119), (106, 107, 119, 118), (115, 104, 116, 127), (105, 106, 118, 117), (113, 114, 126, 125), (104, 105, 117, 116), (112, 113, 125, 124)])
me_plane_001.polygons.foreach_set('use_smooth', [True] * 74)
_uv = me_plane_001.uv_layers.new(name='UVMap')
_uv.uv.foreach_set('vector', [2.98e-08, 0.7553, 0.0, 0.0002894, 0.7532, 0.0, 0.7532, 0.755, 0.9018, 0.594, 0.9018, 0.07563, 0.9115, 0.07558, 0.9115, 0.5939, 0.8921, 0.594, 0.8921, 0.07569, 0.9018, 0.07563, 0.9018, 0.594, 0.8824, 0.5941, 0.8824, 0.07574, 0.8921, 0.07569, 0.8921, 0.594, 0.8727, 0.5941, 0.8727, 0.07578, 0.8824, 0.07574, 0.8824, 0.5941, 0.863, 0.5942, 0.863, 0.07585, 0.8727, 0.07578, 0.8727, 0.5941, 0.9697, 0.5943, 0.9697, 0.07598, 0.9794, 0.07611, 0.9794, 0.5944, 0.96, 0.5942, 0.96, 0.07589, 0.9697, 0.07598, 0.9697, 0.5943, 0.9503, 0.5941, 0.9503, 0.0758, 0.96, 0.07589, 0.96, 0.5942, 0.9406, 0.594, 0.9406, 0.07571, 0.9503, 0.0758, 0.9503, 0.5941, 0.9309, 0.5939, 0.9309, 0.07562, 0.9406, 0.07571, 0.9406, 0.594, 0.9212, 0.5938, 0.9212, 0.0755, 0.9309, 0.07562, 0.9309, 0.5939, 0.9115, 0.5939, 0.9115, 0.07558, 0.9212, 0.0755, 0.9212, 0.5938, 0.8456, 0.0009854, 0.8456, 0.8109, 0.7532, 0.8099, 0.7532, 0.0, 0.9018, 0.594, 0.9018, 0.07563, 0.9115, 0.07558, 0.9115, 0.5939, 0.8921, 0.594, 0.8921, 0.07569, 0.9018, 0.07563, 0.9018, 0.594, 0.8824, 0.5941, 0.8824, 0.07574, 0.8921, 0.07569, 0.8921, 0.594, 0.8727, 0.5941, 0.8727, 0.07578, 0.8824, 0.07574, 0.8824, 0.5941, 0.863, 0.5942, 0.863, 0.07585, 0.8727, 0.07578, 0.8727, 0.5941, 0.9697, 0.5943, 0.9697, 0.07598, 0.9794, 0.07611, 0.9794, 0.5944, 0.96, 0.5942, 0.96, 0.07589, 0.9697, 0.07598, 0.9697, 0.5943, 0.9503, 0.5941, 0.9503, 0.0758, 0.96, 0.07589, 0.96, 0.5942, 0.9406, 0.594, 0.9406, 0.07571, 0.9503, 0.0758, 0.9503, 0.5941, 0.9309, 0.5939, 0.9309, 0.07562, 0.9406, 0.07571, 0.9406, 0.594, 0.9212, 0.5938, 0.9212, 0.0755, 0.9309, 0.07562, 0.9309, 0.5939, 0.9115, 0.5939, 0.9115, 0.07558, 0.9212, 0.0755, 0.9212, 0.5938, 0.0176, 0.866, 0.5551, 0.866, 0.5552, 0.8754, 0.01767, 0.8754, 0.01753, 0.8567, 0.555, 0.8567, 0.5551, 0.866, 0.0176, 0.866, 0.01745, 0.8473, 0.555, 0.8473, 0.555, 0.8567, 0.01753, 0.8567, 0.01826, 0.9505, 0.5558, 0.9505, 0.5558, 0.9599, 0.01833, 0.9599, 0.01819, 0.9411, 0.5557, 0.9411, 0.5558, 0.9505, 0.01826, 0.9505, 0.01811, 0.9317, 0.5556, 0.9317, 0.5557, 0.9411, 0.01819, 0.9411, 0.01804, 0.9223, 0.5555, 0.9223, 0.5556, 0.9317, 0.01811, 0.9317, 0.01797, 0.9129, 0.5555, 0.9129, 0.5555, 0.9223, 0.01804, 0.9223, 0.01789, 0.9036, 0.5554, 0.9036, 0.5555, 0.9129, 0.01797, 0.9129, 0.01782, 0.8942, 0.5553, 0.8942, 0.5554, 0.9036, 0.01789, 0.9036, 0.01775, 0.8848, 0.5552, 0.8848, 0.5553, 0.8942, 0.01782, 0.8942, 0.01767, 0.8754, 0.5552, 0.8754, 0.5552, 0.8848, 0.01775, 0.8848, 0.5555, 0.9129, 0.5554, 0.9036, 0.5554, 0.9036, 0.5555, 0.9129, 0.5555, 0.9223, 0.5555, 0.9129, 0.5555, 0.9129, 0.5555, 0.9223, 0.5556, 0.9317, 0.5555, 0.9223, 0.5555, 0.9223, 0.5556, 0.9317, 0.5552, 0.8848, 0.5552, 0.8754, 0.5552, 0.8754, 0.5552, 0.8848, 0.5557, 0.9411, 0.5556, 0.9317, 0.5556, 0.9317, 0.5557, 0.9411, 0.5558, 0.9505, 0.5557, 0.9411, 0.5557, 0.9411, 0.5558, 0.9505, 0.5558, 0.9599, 0.5558, 0.9505, 0.5558, 0.9505, 0.5558, 0.9599, 0.5552, 0.8754, 0.5551, 0.866, 0.5551, 0.866, 0.5552, 0.8754, 0.555, 0.8567, 0.555, 0.8473, 0.555, 0.8473, 0.555, 0.8567, 0.5553, 0.8942, 0.5552, 0.8848, 0.5552, 0.8848, 0.5553, 0.8942, 0.5551, 0.866, 0.555, 0.8567, 0.555, 0.8567, 0.5551, 0.866, 0.5554, 0.9036, 0.5553, 0.8942, 0.5553, 0.8942, 0.5554, 0.9036, 0.0176, 0.866, 0.5551, 0.866, 0.5552, 0.8754, 0.01767, 0.8754, 0.01753, 0.8567, 0.555, 0.8567, 0.5551, 0.866, 0.0176, 0.866, 0.01745, 0.8473, 0.555, 0.8473, 0.555, 0.8567, 0.01753, 0.8567, 0.01826, 0.9505, 0.5558, 0.9505, 0.5558, 0.9599, 0.01833, 0.9599, 0.01819, 0.9411, 0.5557, 0.9411, 0.5558, 0.9505, 0.01826, 0.9505, 0.01811, 0.9317, 0.5556, 0.9317, 0.5557, 0.9411, 0.01819, 0.9411, 0.01804, 0.9223, 0.5555, 0.9223, 0.5556, 0.9317, 0.01811, 0.9317, 0.01797, 0.9129, 0.5555, 0.9129, 0.5555, 0.9223, 0.01804, 0.9223, 0.01789, 0.9036, 0.5554, 0.9036, 0.5555, 0.9129, 0.01797, 0.9129, 0.01782, 0.8942, 0.5553, 0.8942, 0.5554, 0.9036, 0.01789, 0.9036, 0.01775, 0.8848, 0.5552, 0.8848, 0.5553, 0.8942, 0.01782, 0.8942, 0.01767, 0.8754, 0.5552, 0.8754, 0.5552, 0.8848, 0.01775, 0.8848, 0.5555, 0.9129, 0.5554, 0.9036, 0.5554, 0.9036, 0.5555, 0.9129, 0.5555, 0.9223, 0.5555, 0.9129, 0.5555, 0.9129, 0.5555, 0.9223, 0.5556, 0.9317, 0.5555, 0.9223, 0.5555, 0.9223, 0.5556, 0.9317, 0.5552, 0.8848, 0.5552, 0.8754, 0.5552, 0.8754, 0.5552, 0.8848, 0.5557, 0.9411, 0.5556, 0.9317, 0.5556, 0.9317, 0.5557, 0.9411, 0.5558, 0.9505, 0.5557, 0.9411, 0.5557, 0.9411, 0.5558, 0.9505, 0.5558, 0.9599, 0.5558, 0.9505, 0.5558, 0.9505, 0.5558, 0.9599, 0.5552, 0.8754, 0.5551, 0.866, 0.5551, 0.866, 0.5552, 0.8754, 0.555, 0.8567, 0.555, 0.8473, 0.555, 0.8473, 0.555, 0.8567, 0.5553, 0.8942, 0.5552, 0.8848, 0.5552, 0.8848, 0.5553, 0.8942, 0.5551, 0.866, 0.555, 0.8567, 0.555, 0.8567, 0.5551, 0.866, 0.5554, 0.9036, 0.5553, 0.8942, 0.5553, 0.8942, 0.5554, 0.9036])
me_plane_001.materials.append(mat_material_006)
me_plane_001.use_remesh_fix_poles = True
me_plane_001.use_remesh_preserve_attributes = False
me_plane_001.update()
me_plane_001.normals_split_custom_set([tuple(v) for v in zip(*[iter([-0.009042, -1.0, 4.83e-08, -0.009042, -1.0, 4.83e-08, -0.009042, -1.0, 4.83e-08, -0.009042, -1.0, 4.83e-08, -0.0005913, 0.8656, 0.5008, -0.0005921, 0.8665, 0.4992, -0.000737, 1.0, -0.0005648, -0.0007369, 1.0, 0.0005885, -0.0002872, 0.4991, 0.8665, -0.0002885, 0.5008, 0.8655, -0.0005921, 0.8665, 0.4992, -0.0005913, 0.8656, 0.5008, 9.37e-05, -0.000825, 1.0, 9.252e-05, 0.000775, 1.0, -0.0002885, 0.5008, 0.8655, -0.0002872, 0.4991, 0.8665, 0.0004494, -0.5004, 0.8658, 0.0004489, -0.4997, 0.8662, 9.252e-05, 0.000775, 1.0, 9.37e-05, -0.000825, 1.0, 0.0006848, -0.866, 0.5001, 0.0006848, -0.8661, 0.4999, 0.0004489, -0.4997, 0.8662, 0.0004494, -0.5004, 0.8658, 0.000737, -1.0, 0.0005589, 0.0007369, -1.0, -0.0005924, 0.0006848, -0.8661, 0.4999, 0.0006848, -0.866, 0.5001, 0.0005921, -0.8665, -0.4992, 0.0005913, -0.8656, -0.5008, 0.0007369, -1.0, -0.0005924, 0.000737, -1.0, 0.0005589, 0.0002885, -0.5008, -0.8655, 0.0002872, -0.4991, -0.8665, 0.0005913, -0.8656, -0.5008, 0.0005921, -0.8665, -0.4992, -9.252e-05, -0.0007748, -1.0, -9.37e-05, 0.0008264, -1.0, 0.0002872, -0.4991, -0.8665, 0.0002885, -0.5008, -0.8655, -0.0004489, 0.4997, -0.8662, -0.0004494, 0.5004, -0.8658, -9.37e-05, 0.0008264, -1.0, -9.252e-05, -0.0007748, -1.0, -0.0006848, 0.8661, -0.4999, -0.0006848, 0.866, -0.5001, -0.0004494, 0.5004, -0.8658, -0.0004489, 0.4997, -0.8662, -0.0007369, 1.0, 0.0005885, -0.000737, 1.0, -0.0005648, -0.0006848, 0.866, -0.5001, -0.0006848, 0.8661, -0.4999, -0.003332, -0.847, -0.5316, -0.003332, -0.847, -0.5316, -0.003332, -0.847, -0.5316, -0.003332, -0.847, -0.5316, -0.0005913, 0.8656, 0.5008, -0.0005921, 0.8665, 0.4992, -0.000737, 1.0, -0.000562, -0.0007369, 1.0, 0.000592, -0.0002872, 0.4991, 0.8665, -0.0002885, 0.5008, 0.8655, -0.0005921, 0.8665, 0.4992, -0.0005913, 0.8656, 0.5008, 9.369e-05, -0.0008249, 1.0, 9.251e-05, 0.0007764, 1.0, -0.0002885, 0.5008, 0.8655, -0.0002872, 0.4991, 0.8665, 0.0004493, -0.5004, 0.8658, 0.0004489, -0.4997, 0.8662, 9.251e-05, 0.0007764, 1.0, 9.369e-05, -0.0008249, 1.0, 0.0006848, -0.866, 0.5001, 0.0006848, -0.8661, 0.4999, 0.0004489, -0.4997, 0.8662, 0.0004493, -0.5004, 0.8658, 0.000737, -1.0, 0.0005609, 0.0007369, -1.0, -0.0005917, 0.0006848, -0.8661, 0.4999, 0.0006848, -0.866, 0.5001, 0.0005921, -0.8665, -0.4992, 0.0005913, -0.8656, -0.5008, 0.0007369, -1.0, -0.0005917, 0.000737, -1.0, 0.0005609, 0.0002885, -0.5008, -0.8655, 0.0002872, -0.4991, -0.8665, 0.0005913, -0.8656, -0.5008, 0.0005921, -0.8665, -0.4992, -9.253e-05, -0.0007753, -1.0, -9.371e-05, 0.0008261, -1.0, 0.0002872, -0.4991, -0.8665, 0.0002885, -0.5008, -0.8655, -0.0004489, 0.4997, -0.8662, -0.0004494, 0.5004, -0.8658, -9.371e-05, 0.0008261, -1.0, -9.253e-05, -0.0007753, -1.0, -0.0006848, 0.8661, -0.4999, -0.0006848, 0.866, -0.5001, -0.0004494, 0.5004, -0.8658, -0.0004489, 0.4997, -0.8662, -0.0007369, 1.0, 0.000592, -0.000737, 1.0, -0.000562, -0.0006848, 0.866, -0.5001, -0.0006848, 0.8661, -0.4999, -0.8818, -0.4716, -0.001054, -0.9028, -0.4113, -0.1258, -0.9967, 0.0717, 0.03889, -0.9995, 0.03215, -0.000133, -0.508, -0.8614, -0.002171, -0.5278, -0.8064, -0.2667, -0.9028, -0.4113, -0.1258, -0.8818, -0.4716, -0.001054, -0.009048, -1.0, -0.00252, -0.009446, -0.9484, -0.3169, -0.5278, -0.8064, -0.2667, -0.508, -0.8614, -0.002171, 0.4923, -0.8704, -0.002193, 0.5117, -0.8157, -0.27, -0.009446, -0.9484, -0.3169, -0.009048, -1.0, -0.00252, 0.874, -0.486, -0.00108, 0.8954, -0.4255, -0.131, 0.5117, -0.8157, -0.27, 0.4923, -0.8704, -0.002193, 0.9999, 0.01571, -0.0001423, 0.9979, 0.05586, 0.03359, 0.8954, -0.4255, -0.131, 0.874, -0.486, -0.00108, 0.8705, 0.4921, -2.183e-08, 0.8483, 0.5014, 0.17, 0.9979, 0.05586, 0.03359, 0.9999, 0.01571, -0.0001423, 0.5078, 0.8615, -3.821e-08, 0.4884, 0.8346, 0.2549, 0.8483, 0.5014, 0.17, 0.8705, 0.4921, -2.183e-08, 0.009044, 1.0, -4.366e-08, 0.008669, 0.959, 0.2834, 0.4884, 0.8346, 0.2549, 0.5078, 0.8615, -3.821e-08, -0.4921, 0.8705, -3.93e-08, -0.4732, 0.8427, 0.2568, 0.008669, 0.959, 0.2834, 0.009044, 1.0, -4.366e-08, -0.8615, 0.5078, -2.401e-08, -0.8389, 0.5157, 0.174, -0.4732, 0.8427, 0.2568, -0.4921, 0.8705, -3.93e-08, -0.9995, 0.03215, -0.000133, -0.9967, 0.0717, 0.03889, -0.8389, 0.5157, 0.174, -0.8615, 0.5078, -2.401e-08, 0.4884, 0.8346, 0.2549, 0.008669, 0.959, 0.2834, 0.008491, 0.8234, 0.5674, 0.4858, 0.719, 0.4969, 0.8483, 0.5014, 0.17, 0.4884, 0.8346, 0.2549, 0.4858, 0.719, 0.4969, 0.8632, 0.4144, 0.2883, 0.9979, 0.05586, 0.03359, 0.8483, 0.5014, 0.17, 0.8632, 0.4144, 0.2883, 0.9999, -0.009784, -0.006722, -0.8389, 0.5157, 0.174, -0.9967, 0.0717, 0.03889, -1.0, 0.004955, 0.003603, -0.8534, 0.4279, 0.2977, 0.8954, -0.4255, -0.131, 0.9979, 0.05586, 0.03359, 0.9999, -0.009784, -0.006722, 0.8408, -0.444, -0.3098, 0.5117, -0.8157, -0.27, 0.8954, -0.4255, -0.131, 0.8408, -0.444, -0.3098, 0.4485, -0.7323, -0.5125, -0.009446, -0.9484, -0.3169, 0.5117, -0.8157, -0.27, 0.4485, -0.7323, -0.5125, -0.008049, -0.8186, -0.5744, -0.9967, 0.0717, 0.03889, -0.9028, -0.4113, -0.1258, -0.8499, -0.4322, -0.3015, -1.0, 0.004955, 0.003603, -0.5278, -0.8064, -0.2667, -0.009446, -0.9484, -0.3169, -0.008049, -0.8186, -0.5744, -0.4635, -0.726, -0.508, -0.4732, 0.8427, 0.2568, -0.8389, 0.5157, 0.174, -0.8534, 0.4279, 0.2977, -0.4703, 0.726, 0.5017, -0.9028, -0.4113, -0.1258, -0.5278, -0.8064, -0.2667, -0.4635, -0.726, -0.508, -0.8499, -0.4322, -0.3015, 0.008669, 0.959, 0.2834, -0.4732, 0.8427, 0.2568, -0.4703, 0.726, 0.5017, 0.008491, 0.8234, 0.5674, -0.8818, -0.4716, -0.001054, -0.9028, -0.4113, -0.1258, -0.9967, 0.07171, 0.0389, -0.9995, 0.03215, -0.000133, -0.508, -0.8614, -0.002171, -0.5278, -0.8064, -0.2667, -0.9028, -0.4113, -0.1258, -0.8818, -0.4716, -0.001054, -0.009048, -1.0, -0.00252, -0.009446, -0.9484, -0.3169, -0.5278, -0.8064, -0.2667, -0.508, -0.8614, -0.002171, 0.4923, -0.8704, -0.002193, 0.5117, -0.8157, -0.27, -0.009446, -0.9484, -0.3169, -0.009048, -1.0, -0.00252, 0.874, -0.486, -0.00108, 0.8954, -0.4255, -0.131, 0.5117, -0.8157, -0.27, 0.4923, -0.8704, -0.002193, 0.9999, 0.01571, -0.0001423, 0.9979, 0.05586, 0.0336, 0.8954, -0.4255, -0.131, 0.874, -0.486, -0.00108, 0.8705, 0.4922, -2.019e-08, 0.8483, 0.5014, 0.17, 0.9979, 0.05586, 0.0336, 0.9999, 0.01571, -0.0001423, 0.5078, 0.8615, -3.602e-08, 0.4884, 0.8346, 0.2549, 0.8483, 0.5014, 0.17, 0.8705, 0.4922, -2.019e-08, 0.009046, 1.0, -4.366e-08, 0.008669, 0.959, 0.2834, 0.4884, 0.8346, 0.2549, 0.5078, 0.8615, -3.602e-08, -0.4922, 0.8705, -3.821e-08, -0.4732, 0.8427, 0.2568, 0.008669, 0.959, 0.2834, 0.009046, 1.0, -4.366e-08, -0.8615, 0.5078, -2.238e-08, -0.8389, 0.5157, 0.174, -0.4732, 0.8427, 0.2568, -0.4922, 0.8705, -3.821e-08, -0.9995, 0.03215, -0.000133, -0.9967, 0.07171, 0.0389, -0.8389, 0.5157, 0.174, -0.8615, 0.5078, -2.238e-08, 0.4884, 0.8346, 0.2549, 0.008669, 0.959, 0.2834, 0.008489, 0.8234, 0.5674, 0.4858, 0.719, 0.4969, 0.8483, 0.5014, 0.17, 0.4884, 0.8346, 0.2549, 0.4858, 0.719, 0.4969, 0.8632, 0.4144, 0.2883, 0.9979, 0.05586, 0.0336, 0.8483, 0.5014, 0.17, 0.8632, 0.4144, 0.2883, 0.9999, -0.009784, -0.006719, -0.8389, 0.5157, 0.174, -0.9967, 0.07171, 0.0389, -1.0, 0.004962, 0.003607, -0.8534, 0.4279, 0.2977, 0.8954, -0.4255, -0.131, 0.9979, 0.05586, 0.0336, 0.9999, -0.009784, -0.006719, 0.8408, -0.444, -0.3098, 0.5117, -0.8157, -0.27, 0.8954, -0.4255, -0.131, 0.8408, -0.444, -0.3098, 0.4485, -0.7323, -0.5125, -0.009446, -0.9484, -0.3169, 0.5117, -0.8157, -0.27, 0.4485, -0.7323, -0.5125, -0.008049, -0.8186, -0.5744, -0.9967, 0.07171, 0.0389, -0.9028, -0.4113, -0.1258, -0.8499, -0.4322, -0.3015, -1.0, 0.004962, 0.003607, -0.5278, -0.8064, -0.2667, -0.009446, -0.9484, -0.3169, -0.008049, -0.8186, -0.5744, -0.4635, -0.726, -0.508, -0.4732, 0.8427, 0.2568, -0.8389, 0.5157, 0.174, -0.8534, 0.4279, 0.2977, -0.4703, 0.726, 0.5017, -0.9028, -0.4113, -0.1258, -0.5278, -0.8064, -0.2667, -0.4635, -0.726, -0.508, -0.8499, -0.4322, -0.3015, 0.008669, 0.959, 0.2834, -0.4732, 0.8427, 0.2568, -0.4703, 0.726, 0.5017, 0.008489, 0.8234, 0.5674])] * 3)])

# ---- objects
ob_wire_fence_001 = bpy.data.objects.new('wire fence.001', me_plane_043)
ob_wire_fence_002 = bpy.data.objects.new('wire fence.002', me_plane_003)
ob_wire_fence = bpy.data.objects.new('wire fence', me_plane_001)

# ---- transforms, parenting, visibility, modifiers, constraints
ob_wire_fence_001.location = (-4.479, 0.1808, 3.504)
ob_wire_fence_001.color = (0.8, 0.8, 0.8, 1.0)
ob_wire_fence_002.location = (0.03228, 0.1488, 4.276)
ob_wire_fence_002.color = (0.8, 0.8, 0.8, 1.0)
ob_wire_fence.location = (4.551, 0.1808, 3.504)
ob_wire_fence.color = (0.8, 0.8, 0.8, 1.0)

# ---- collection membership
col_collection.objects.link(ob_wire_fence_001)
col_collection.objects.link(ob_wire_fence_002)
col_collection.objects.link(ob_wire_fence)

# ---- scene / render settings (as saved in the file)
scene.frame_start = 1; scene.frame_end = 250; scene.frame_set(1)
scene.render.engine = 'BLENDER_EEVEE_NEXT'
scene.render.fps = 30
scene.cycles.sampling_pattern = 'TABULATED_SOBOL'
scene.cycles.use_light_tree = False
scene.view_settings.view_transform = 'Filmic'
bpy.context.view_layer.update()

# ---- added for rendering (the .blend has no active camera and no usable light): camera, sun
cam_auto = bpy.data.cameras.new('AutoCamera')
cam_auto.lens = 50.0
cam_auto.sensor_width = 36.0
cam_auto.clip_end = 1000.0
ob_auto_camera = bpy.data.objects.new('AutoCamera', cam_auto)
scene.collection.objects.link(ob_auto_camera)
ob_auto_camera.location = (13.4602, -15.9634, 13.0049)
ob_auto_camera.rotation_euler = (1.09748, -7.21219e-08, 0.694738)
scene.camera = ob_auto_camera
light_auto_sun = bpy.data.lights.new('AutoSun', 'SUN')
light_auto_sun.energy = 3.0
light_auto_sun.angle = 0.0523599
ob_auto_sun = bpy.data.objects.new('AutoSun', light_auto_sun)
scene.collection.objects.link(ob_auto_sun)
ob_auto_sun.rotation_euler = (0.872665, 0.174533, 0.523599)
bpy.context.view_layer.update()

